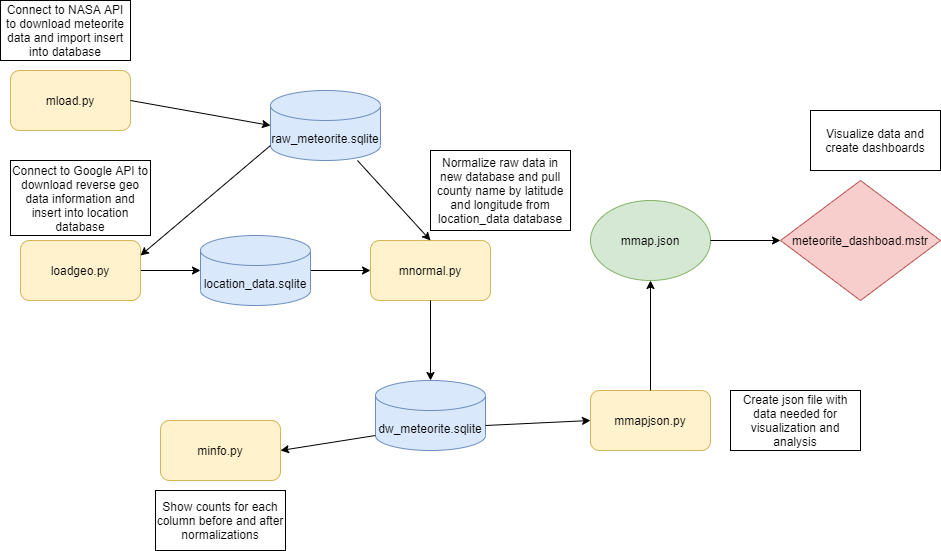

The diagram above was exported from draw.io. Its source (the exported page's mxGraphModel, read from the mxfile embedded in the PNG):
<mxGraphModel dx="1662" dy="794" grid="1" gridSize="10" guides="1" tooltips="1" connect="1" arrows="1" fold="1" page="1" pageScale="1" pageWidth="1100" pageHeight="850" background="#ffffff" math="0" shadow="0">
  <root>
    <mxCell id="0" />
    <mxCell id="1" parent="0" />
    <mxCell id="VXvtfVi9QjIvN9LvVS3F-1" value="raw_meteorite.sqlite" style="shape=cylinder3;whiteSpace=wrap;html=1;boundedLbl=1;backgroundOutline=1;size=15;fillColor=#dae8fc;strokeColor=#6c8ebf;" parent="1" vertex="1">
      <mxGeometry x="330" y="140" width="110" height="70" as="geometry" />
    </mxCell>
    <UserObject label="mload.py" link="https://github.com/Eric-Ranger/Meteorite-Study/blob/main/mload.py" linkTarget="_blank" id="VXvtfVi9QjIvN9LvVS3F-2">
      <mxCell style="rounded=1;whiteSpace=wrap;html=1;fillColor=#fff2cc;strokeColor=#d6b656;" parent="1" vertex="1">
        <mxGeometry x="70" y="120" width="120" height="60" as="geometry" />
      </mxCell>
    </UserObject>
    <UserObject label="mnormal.py" link="https://github.com/Eric-Ranger/Meteorite-Study/blob/main/mnormal.py" id="VXvtfVi9QjIvN9LvVS3F-3">
      <mxCell style="rounded=1;whiteSpace=wrap;html=1;fillColor=#fff2cc;strokeColor=#d6b656;" parent="1" vertex="1">
        <mxGeometry x="430" y="290" width="120" height="60" as="geometry" />
      </mxCell>
    </UserObject>
    <mxCell id="VXvtfVi9QjIvN9LvVS3F-4" value="dw_meteorite.sqlite" style="shape=cylinder3;whiteSpace=wrap;html=1;boundedLbl=1;backgroundOutline=1;size=15;fillColor=#dae8fc;strokeColor=#6c8ebf;" parent="1" vertex="1">
      <mxGeometry x="435" y="430" width="110" height="70" as="geometry" />
    </mxCell>
    <UserObject label="minfo.py" link="https://github.com/Eric-Ranger/Meteorite-Study/blob/main/minfo.py" id="VXvtfVi9QjIvN9LvVS3F-5">
      <mxCell style="rounded=1;whiteSpace=wrap;html=1;fillColor=#fff2cc;strokeColor=#d6b656;" parent="1" vertex="1">
        <mxGeometry x="220" y="470" width="120" height="60" as="geometry" />
      </mxCell>
    </UserObject>
    <UserObject label="mmapjson.py" link="https://github.com/Eric-Ranger/Meteorite-Study/blob/main/mmapjson.py" id="VXvtfVi9QjIvN9LvVS3F-6">
      <mxCell style="rounded=1;whiteSpace=wrap;html=1;fillColor=#fff2cc;strokeColor=#d6b656;" parent="1" vertex="1">
        <mxGeometry x="650" y="440" width="120" height="60" as="geometry" />
      </mxCell>
    </UserObject>
    <mxCell id="VXvtfVi9QjIvN9LvVS3F-7" value="mmap.json" style="ellipse;whiteSpace=wrap;html=1;fillColor=#d5e8d4;strokeColor=#82b366;" parent="1" vertex="1">
      <mxGeometry x="650" y="250" width="120" height="80" as="geometry" />
    </mxCell>
    <mxCell id="VXvtfVi9QjIvN9LvVS3F-9" value="meteorite_dashboad.mstr" style="rhombus;whiteSpace=wrap;html=1;fillColor=#f8cecc;strokeColor=#b85450;" parent="1" vertex="1">
      <mxGeometry x="840" y="230" width="160" height="120" as="geometry" />
    </mxCell>
    <mxCell id="xfTTfXVm_iDgQVtC9pbr-4" value="" style="endArrow=classic;html=1;exitX=1;exitY=0.5;exitDx=0;exitDy=0;entryX=0;entryY=0.5;entryDx=0;entryDy=0;entryPerimeter=0;" parent="1" source="VXvtfVi9QjIvN9LvVS3F-2" target="VXvtfVi9QjIvN9LvVS3F-1" edge="1">
      <mxGeometry width="50" height="50" relative="1" as="geometry">
        <mxPoint x="420" y="460" as="sourcePoint" />
        <mxPoint x="390" y="215" as="targetPoint" />
      </mxGeometry>
    </mxCell>
    <mxCell id="xfTTfXVm_iDgQVtC9pbr-5" value="" style="endArrow=classic;html=1;entryX=0.5;entryY=0;entryDx=0;entryDy=0;" parent="1" source="VXvtfVi9QjIvN9LvVS3F-1" target="VXvtfVi9QjIvN9LvVS3F-3" edge="1">
      <mxGeometry width="50" height="50" relative="1" as="geometry">
        <mxPoint x="380" y="215" as="sourcePoint" />
        <mxPoint x="450" y="215" as="targetPoint" />
      </mxGeometry>
    </mxCell>
    <mxCell id="xfTTfXVm_iDgQVtC9pbr-6" value="" style="endArrow=classic;html=1;exitX=0.5;exitY=1;exitDx=0;exitDy=0;entryX=0.5;entryY=0;entryDx=0;entryDy=0;exitPerimeter=0;entryPerimeter=0;" parent="1" source="VXvtfVi9QjIvN9LvVS3F-3" target="VXvtfVi9QjIvN9LvVS3F-4" edge="1">
      <mxGeometry width="50" height="50" relative="1" as="geometry">
        <mxPoint x="500" y="250" as="sourcePoint" />
        <mxPoint x="500" y="300" as="targetPoint" />
      </mxGeometry>
    </mxCell>
    <mxCell id="xfTTfXVm_iDgQVtC9pbr-7" value="" style="endArrow=classic;html=1;exitX=0;exitY=1;exitDx=0;exitDy=-15;entryX=1;entryY=0.5;entryDx=0;entryDy=0;exitPerimeter=0;" parent="1" source="VXvtfVi9QjIvN9LvVS3F-4" target="VXvtfVi9QjIvN9LvVS3F-5" edge="1">
      <mxGeometry width="50" height="50" relative="1" as="geometry">
        <mxPoint x="440" y="370" as="sourcePoint" />
        <mxPoint x="440" y="420" as="targetPoint" />
      </mxGeometry>
    </mxCell>
    <mxCell id="xfTTfXVm_iDgQVtC9pbr-8" value="" style="endArrow=classic;html=1;entryX=0;entryY=0.5;entryDx=0;entryDy=0;exitX=1;exitY=0;exitDx=0;exitDy=45;exitPerimeter=0;" parent="1" source="VXvtfVi9QjIvN9LvVS3F-4" target="VXvtfVi9QjIvN9LvVS3F-6" edge="1">
      <mxGeometry width="50" height="50" relative="1" as="geometry">
        <mxPoint x="550" y="470" as="sourcePoint" />
        <mxPoint x="640" y="475" as="targetPoint" />
      </mxGeometry>
    </mxCell>
    <mxCell id="xfTTfXVm_iDgQVtC9pbr-9" value="" style="endArrow=classic;html=1;entryX=0.5;entryY=1;entryDx=0;entryDy=0;" parent="1" source="VXvtfVi9QjIvN9LvVS3F-6" target="VXvtfVi9QjIvN9LvVS3F-7" edge="1">
      <mxGeometry width="50" height="50" relative="1" as="geometry">
        <mxPoint x="690" y="470" as="sourcePoint" />
        <mxPoint x="450" y="215" as="targetPoint" />
      </mxGeometry>
    </mxCell>
    <mxCell id="xfTTfXVm_iDgQVtC9pbr-10" value="" style="endArrow=classic;html=1;exitX=1;exitY=0.5;exitDx=0;exitDy=0;" parent="1" source="VXvtfVi9QjIvN9LvVS3F-7" target="VXvtfVi9QjIvN9LvVS3F-9" edge="1">
      <mxGeometry width="50" height="50" relative="1" as="geometry">
        <mxPoint x="700" y="490" as="sourcePoint" />
        <mxPoint x="700" y="430" as="targetPoint" />
      </mxGeometry>
    </mxCell>
    <mxCell id="XKzU_3gXFFQmAFzDju1v-5" style="edgeStyle=orthogonalEdgeStyle;rounded=0;orthogonalLoop=1;jettySize=auto;html=1;exitX=1;exitY=0.5;exitDx=0;exitDy=0;" parent="1" source="XKzU_3gXFFQmAFzDju1v-1" target="XKzU_3gXFFQmAFzDju1v-2" edge="1">
      <mxGeometry relative="1" as="geometry" />
    </mxCell>
    <UserObject label="loadgeo.py" link="https://github.com/Eric-Ranger/Meteorite-Study/blob/main/loadgeo.py" id="XKzU_3gXFFQmAFzDju1v-1">
      <mxCell style="rounded=1;whiteSpace=wrap;html=1;fillColor=#fff2cc;strokeColor=#d6b656;" parent="1" vertex="1">
        <mxGeometry x="80" y="290" width="120" height="60" as="geometry" />
      </mxCell>
    </UserObject>
    <mxCell id="XKzU_3gXFFQmAFzDju1v-7" style="edgeStyle=orthogonalEdgeStyle;rounded=0;orthogonalLoop=1;jettySize=auto;html=1;exitX=1;exitY=0.5;exitDx=0;exitDy=0;exitPerimeter=0;" parent="1" source="XKzU_3gXFFQmAFzDju1v-2" target="VXvtfVi9QjIvN9LvVS3F-3" edge="1">
      <mxGeometry relative="1" as="geometry" />
    </mxCell>
    <mxCell id="XKzU_3gXFFQmAFzDju1v-2" value="location_data.sqlite" style="shape=cylinder3;whiteSpace=wrap;html=1;boundedLbl=1;backgroundOutline=1;size=15;fillColor=#dae8fc;strokeColor=#6c8ebf;" parent="1" vertex="1">
      <mxGeometry x="260" y="285" width="110" height="70" as="geometry" />
    </mxCell>
    <mxCell id="XKzU_3gXFFQmAFzDju1v-8" value="Connect to NASA API to download meteorite data and import insert into database" style="shape=note;whiteSpace=wrap;html=1;backgroundOutline=1;darkOpacity=0.05;size=0;" parent="1" vertex="1">
      <mxGeometry x="60" y="50" width="130" height="60" as="geometry" />
    </mxCell>
    <mxCell id="XKzU_3gXFFQmAFzDju1v-11" value="Connect to Google API to download reverse geo data information and insert into location database" style="shape=note;whiteSpace=wrap;html=1;backgroundOutline=1;darkOpacity=0.05;size=0;" parent="1" vertex="1">
      <mxGeometry x="70" y="210" width="140" height="75" as="geometry" />
    </mxCell>
    <mxCell id="XKzU_3gXFFQmAFzDju1v-12" value="Normalize raw data in new database and pull county name by latitude and longitude from location_data database" style="shape=note;whiteSpace=wrap;html=1;backgroundOutline=1;darkOpacity=0.05;size=0;" parent="1" vertex="1">
      <mxGeometry x="490" y="200" width="140" height="80" as="geometry" />
    </mxCell>
    <mxCell id="XKzU_3gXFFQmAFzDju1v-13" value="Show counts for each column before and after normalizations" style="shape=note;whiteSpace=wrap;html=1;backgroundOutline=1;darkOpacity=0.05;size=0;" parent="1" vertex="1">
      <mxGeometry x="215" y="540" width="130" height="60" as="geometry" />
    </mxCell>
    <mxCell id="XKzU_3gXFFQmAFzDju1v-14" value="Create json file with data needed for visualization and analysis" style="shape=note;whiteSpace=wrap;html=1;backgroundOutline=1;darkOpacity=0.05;size=0;" parent="1" vertex="1">
      <mxGeometry x="790" y="440" width="130" height="60" as="geometry" />
    </mxCell>
    <mxCell id="XKzU_3gXFFQmAFzDju1v-15" value="Visualize data and create dashboards" style="shape=note;whiteSpace=wrap;html=1;backgroundOutline=1;darkOpacity=0.05;size=0;" parent="1" vertex="1">
      <mxGeometry x="870" y="160" width="130" height="60" as="geometry" />
    </mxCell>
    <mxCell id="HiLsHbXDwf6D6WOppVBZ-1" value="" style="endArrow=classic;html=1;exitX=0;exitY=1;exitDx=0;exitDy=-15;entryX=1;entryY=0.25;entryDx=0;entryDy=0;exitPerimeter=0;" edge="1" parent="1" source="VXvtfVi9QjIvN9LvVS3F-1" target="XKzU_3gXFFQmAFzDju1v-1">
      <mxGeometry width="50" height="50" relative="1" as="geometry">
        <mxPoint x="200" y="160" as="sourcePoint" />
        <mxPoint x="340" y="185" as="targetPoint" />
      </mxGeometry>
    </mxCell>
  </root>
</mxGraphModel>